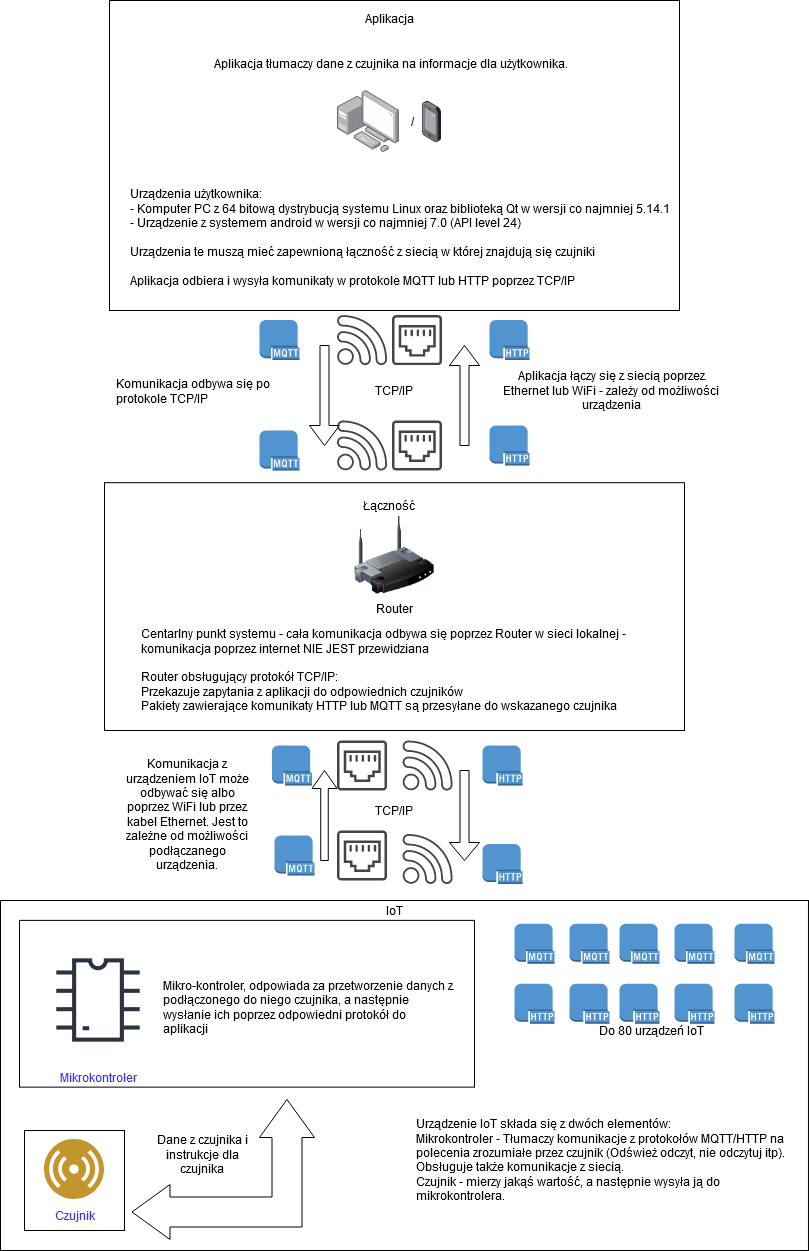

The diagram above was exported from draw.io. Its source (the exported page's mxGraphModel, read from the mxfile embedded in the PNG):
<mxGraphModel dx="1360" dy="843" grid="1" gridSize="10" guides="1" tooltips="1" connect="1" arrows="1" fold="1" page="1" pageScale="1" pageWidth="827" pageHeight="1169" math="0" shadow="0">
  <root>
    <mxCell id="0" />
    <mxCell id="1" parent="0" />
    <mxCell id="kj5DD_O-SkgftuEjd5sS-15" value="" style="rounded=0;whiteSpace=wrap;html=1;align=left;" vertex="1" parent="1">
      <mxGeometry x="286.02" y="930" width="807.95" height="350" as="geometry" />
    </mxCell>
    <mxCell id="kj5DD_O-SkgftuEjd5sS-66" value="" style="rounded=0;whiteSpace=wrap;html=1;" vertex="1" parent="1">
      <mxGeometry x="310" y="1160" width="100" height="100" as="geometry" />
    </mxCell>
    <mxCell id="kj5DD_O-SkgftuEjd5sS-65" value="" style="rounded=0;whiteSpace=wrap;html=1;" vertex="1" parent="1">
      <mxGeometry x="305" y="949.88" width="455" height="166.75" as="geometry" />
    </mxCell>
    <mxCell id="kj5DD_O-SkgftuEjd5sS-1" value="" style="rounded=0;whiteSpace=wrap;html=1;align=left;" vertex="1" parent="1">
      <mxGeometry x="390" y="512.2" width="580" height="247.8" as="geometry" />
    </mxCell>
    <mxCell id="kj5DD_O-SkgftuEjd5sS-2" value="" style="rounded=0;whiteSpace=wrap;html=1;" vertex="1" parent="1">
      <mxGeometry x="395" y="30" width="570" height="310" as="geometry" />
    </mxCell>
    <mxCell id="kj5DD_O-SkgftuEjd5sS-3" value="" style="points=[];aspect=fixed;html=1;align=center;shadow=0;dashed=0;image;image=img/lib/allied_telesis/computer_and_terminals/Personal_Computer_with_Server.svg;" vertex="1" parent="1">
      <mxGeometry x="622.53" y="120.00000000000003" width="62.400000000000006" height="62.400000000000006" as="geometry" />
    </mxCell>
    <mxCell id="kj5DD_O-SkgftuEjd5sS-5" value="" style="points=[];aspect=fixed;html=1;align=center;shadow=0;dashed=0;image;image=img/lib/allied_telesis/computer_and_terminals/Smartphone.svg;" vertex="1" parent="1">
      <mxGeometry x="707.6800000000001" y="129.60000000000005" width="19.8" height="43.199999999999996" as="geometry" />
    </mxCell>
    <mxCell id="kj5DD_O-SkgftuEjd5sS-6" value="&lt;div&gt;Urządzenia użytkownika:&lt;/div&gt;&lt;div&gt;- Komputer PC z 64 bitową dystrybucją systemu Linux oraz biblioteką Qt w wersji co najmniej 5.14.1&lt;/div&gt;&lt;div&gt;- Urządzenie z systemem android w wersji co najmniej 7.0 (API level 24)&lt;/div&gt;&lt;div&gt;&lt;br&gt;&lt;/div&gt;&lt;div&gt;Urządzenia te muszą mieć zapewnioną łączność z siecią w której znajdują się czujniki&lt;/div&gt;&lt;div&gt;&lt;br&gt;&lt;/div&gt;&lt;div&gt;Aplikacja odbiera i wysyła komunikaty w protokole MQTT lub HTTP poprzez TCP/IP&lt;br&gt;&lt;/div&gt;" style="text;html=1;strokeColor=none;fillColor=none;align=left;verticalAlign=top;whiteSpace=wrap;rounded=0;" vertex="1" parent="1">
      <mxGeometry x="414.05" y="210" width="567.05" height="127.5" as="geometry" />
    </mxCell>
    <mxCell id="kj5DD_O-SkgftuEjd5sS-8" value="Komunikacja odbywa się po protokole TCP/IP" style="text;html=1;strokeColor=none;fillColor=none;align=left;verticalAlign=top;whiteSpace=wrap;rounded=0;" vertex="1" parent="1">
      <mxGeometry x="400.0000000000001" y="400" width="185" height="40" as="geometry" />
    </mxCell>
    <mxCell id="kj5DD_O-SkgftuEjd5sS-9" value="" style="pointerEvents=1;shadow=0;dashed=0;html=1;strokeColor=none;fillColor=#434445;aspect=fixed;labelPosition=center;verticalLabelPosition=bottom;verticalAlign=top;align=center;outlineConnect=0;shape=mxgraph.vvd.wi_fi;" vertex="1" parent="1">
      <mxGeometry x="622.53" y="344.59999999999997" width="50" height="50" as="geometry" />
    </mxCell>
    <mxCell id="kj5DD_O-SkgftuEjd5sS-10" value="" style="pointerEvents=1;shadow=0;dashed=0;html=1;strokeColor=none;fillColor=#434445;aspect=fixed;labelPosition=center;verticalLabelPosition=bottom;verticalAlign=top;align=center;outlineConnect=0;shape=mxgraph.vvd.ethernet_port;" vertex="1" parent="1">
      <mxGeometry x="677.48" y="450" width="50" height="50" as="geometry" />
    </mxCell>
    <mxCell id="kj5DD_O-SkgftuEjd5sS-11" value="&lt;div&gt;Centarlny punkt systemu - cała komunikacja odbywa się poprzez Router w sieci lokalnej - komunikacja poprzez internet NIE JEST przewidziana&lt;br&gt;&lt;/div&gt;&lt;div&gt;&lt;br&gt;&lt;/div&gt;&lt;div&gt;Router obsługujący protokół TCP/IP:&lt;/div&gt;&lt;div&gt;Przekazuje zapytania z aplikacji do odpowiednich czujników&lt;/div&gt;&lt;div&gt;Pakiety zawierające komunikaty HTTP lub MQTT są przesyłane do wskazanego czujnika&lt;br&gt;&lt;/div&gt;" style="text;html=1;strokeColor=none;fillColor=none;align=left;verticalAlign=top;whiteSpace=wrap;rounded=0;" vertex="1" parent="1">
      <mxGeometry x="425" y="650" width="530" height="120" as="geometry" />
    </mxCell>
    <mxCell id="kj5DD_O-SkgftuEjd5sS-12" value="" style="shape=singleArrow;whiteSpace=wrap;html=1;align=left;rotation=90;" vertex="1" parent="1">
      <mxGeometry x="560.0000000000001" y="410.00000000000006" width="100" height="30" as="geometry" />
    </mxCell>
    <mxCell id="kj5DD_O-SkgftuEjd5sS-13" value="" style="shape=singleArrow;direction=west;whiteSpace=wrap;html=1;align=left;rotation=90;" vertex="1" parent="1">
      <mxGeometry x="700.0000000000001" y="410.00000000000006" width="100" height="30" as="geometry" />
    </mxCell>
    <mxCell id="kj5DD_O-SkgftuEjd5sS-16" value="Aplikacja" style="text;html=1;strokeColor=none;fillColor=none;align=center;verticalAlign=middle;whiteSpace=wrap;rounded=0;" vertex="1" parent="1">
      <mxGeometry x="655" y="37.5" width="40" height="20" as="geometry" />
    </mxCell>
    <mxCell id="kj5DD_O-SkgftuEjd5sS-17" value="Łączność" style="text;html=1;strokeColor=none;fillColor=none;align=center;verticalAlign=middle;whiteSpace=wrap;rounded=0;" vertex="1" parent="1">
      <mxGeometry x="655" y="524.5" width="40" height="20" as="geometry" />
    </mxCell>
    <mxCell id="kj5DD_O-SkgftuEjd5sS-18" value="" style="shape=singleArrow;direction=south;whiteSpace=wrap;html=1;align=left;" vertex="1" parent="1">
      <mxGeometry x="735.0000000000001" y="800" width="30" height="90" as="geometry" />
    </mxCell>
    <mxCell id="kj5DD_O-SkgftuEjd5sS-19" value="" style="shape=singleArrow;direction=north;whiteSpace=wrap;html=1;align=left;" vertex="1" parent="1">
      <mxGeometry x="597.5" y="800" width="25" height="90" as="geometry" />
    </mxCell>
    <mxCell id="kj5DD_O-SkgftuEjd5sS-20" value="TCP/IP" style="text;html=1;strokeColor=none;fillColor=none;align=center;verticalAlign=middle;whiteSpace=wrap;rounded=0;" vertex="1" parent="1">
      <mxGeometry x="645.0000000000001" y="820" width="70" height="40" as="geometry" />
    </mxCell>
    <mxCell id="kj5DD_O-SkgftuEjd5sS-21" value="" style="pointerEvents=1;shadow=0;dashed=0;html=1;strokeColor=none;fillColor=#434445;aspect=fixed;labelPosition=center;verticalLabelPosition=bottom;verticalAlign=top;align=center;outlineConnect=0;shape=mxgraph.vvd.ethernet_port;" vertex="1" parent="1">
      <mxGeometry x="677.5800000000002" y="344.6000000000001" width="50" height="50" as="geometry" />
    </mxCell>
    <mxCell id="kj5DD_O-SkgftuEjd5sS-22" value="" style="pointerEvents=1;shadow=0;dashed=0;html=1;strokeColor=none;fillColor=#434445;aspect=fixed;labelPosition=center;verticalLabelPosition=bottom;verticalAlign=top;align=center;outlineConnect=0;shape=mxgraph.vvd.wi_fi;" vertex="1" parent="1">
      <mxGeometry x="622.5300000000001" y="450.00000000000006" width="50" height="50" as="geometry" />
    </mxCell>
    <mxCell id="kj5DD_O-SkgftuEjd5sS-23" value="Komunikacja z urządzeniem IoT może odbywać się albo poprzez WiFi lub przez kabel Ethernet. Jest to zależne od możliwości podłączanego urządzenia." style="text;html=1;strokeColor=none;fillColor=none;align=center;verticalAlign=top;whiteSpace=wrap;rounded=0;" vertex="1" parent="1">
      <mxGeometry x="408.05" y="780" width="130" height="130" as="geometry" />
    </mxCell>
    <mxCell id="kj5DD_O-SkgftuEjd5sS-24" value="Aplikacja tłumaczy dane z czujnika na informacje dla użytkownika." style="text;html=1;strokeColor=none;fillColor=none;align=left;verticalAlign=top;whiteSpace=wrap;rounded=0;" vertex="1" parent="1">
      <mxGeometry x="497.65" y="80" width="364.7" height="40" as="geometry" />
    </mxCell>
    <mxCell id="kj5DD_O-SkgftuEjd5sS-25" value="" style="outlineConnect=0;dashed=0;verticalLabelPosition=bottom;verticalAlign=top;align=center;html=1;shape=mxgraph.aws3.mqtt_protocol;fillColor=#5294CF;gradientColor=none;" vertex="1" parent="1">
      <mxGeometry x="800" y="953.25" width="40" height="40" as="geometry" />
    </mxCell>
    <mxCell id="kj5DD_O-SkgftuEjd5sS-26" value="" style="outlineConnect=0;dashed=0;verticalLabelPosition=bottom;verticalAlign=top;align=center;html=1;shape=mxgraph.aws3.mqtt_protocol;fillColor=#5294CF;gradientColor=none;" vertex="1" parent="1">
      <mxGeometry x="855" y="953.25" width="40" height="40" as="geometry" />
    </mxCell>
    <mxCell id="kj5DD_O-SkgftuEjd5sS-27" value="" style="outlineConnect=0;dashed=0;verticalLabelPosition=bottom;verticalAlign=top;align=center;html=1;shape=mxgraph.aws3.mqtt_protocol;fillColor=#5294CF;gradientColor=none;" vertex="1" parent="1">
      <mxGeometry x="905" y="953.25" width="40" height="40" as="geometry" />
    </mxCell>
    <mxCell id="kj5DD_O-SkgftuEjd5sS-28" value="" style="outlineConnect=0;dashed=0;verticalLabelPosition=bottom;verticalAlign=top;align=center;html=1;shape=mxgraph.aws3.mqtt_protocol;fillColor=#5294CF;gradientColor=none;" vertex="1" parent="1">
      <mxGeometry x="960" y="953.25" width="40" height="40" as="geometry" />
    </mxCell>
    <mxCell id="kj5DD_O-SkgftuEjd5sS-29" value="" style="outlineConnect=0;dashed=0;verticalLabelPosition=bottom;verticalAlign=top;align=center;html=1;shape=mxgraph.aws3.mqtt_protocol;fillColor=#5294CF;gradientColor=none;" vertex="1" parent="1">
      <mxGeometry x="1020" y="953.25" width="40" height="40" as="geometry" />
    </mxCell>
    <mxCell id="kj5DD_O-SkgftuEjd5sS-30" value="" style="outlineConnect=0;dashed=0;verticalLabelPosition=bottom;verticalAlign=top;align=center;html=1;shape=mxgraph.aws3.http_protocol;fillColor=#5294CF;gradientColor=none;" vertex="1" parent="1">
      <mxGeometry x="855" y="1013.25" width="40" height="40" as="geometry" />
    </mxCell>
    <mxCell id="kj5DD_O-SkgftuEjd5sS-31" value="" style="outlineConnect=0;dashed=0;verticalLabelPosition=bottom;verticalAlign=top;align=center;html=1;shape=mxgraph.aws3.http_protocol;fillColor=#5294CF;gradientColor=none;" vertex="1" parent="1">
      <mxGeometry x="800" y="1013.25" width="40" height="40" as="geometry" />
    </mxCell>
    <mxCell id="kj5DD_O-SkgftuEjd5sS-32" value="" style="outlineConnect=0;dashed=0;verticalLabelPosition=bottom;verticalAlign=top;align=center;html=1;shape=mxgraph.aws3.http_protocol;fillColor=#5294CF;gradientColor=none;" vertex="1" parent="1">
      <mxGeometry x="905" y="1013.25" width="40" height="40" as="geometry" />
    </mxCell>
    <mxCell id="kj5DD_O-SkgftuEjd5sS-33" value="" style="outlineConnect=0;dashed=0;verticalLabelPosition=bottom;verticalAlign=top;align=center;html=1;shape=mxgraph.aws3.http_protocol;fillColor=#5294CF;gradientColor=none;" vertex="1" parent="1">
      <mxGeometry x="960" y="1013.25" width="40" height="40" as="geometry" />
    </mxCell>
    <mxCell id="kj5DD_O-SkgftuEjd5sS-34" value="" style="outlineConnect=0;dashed=0;verticalLabelPosition=bottom;verticalAlign=top;align=center;html=1;shape=mxgraph.aws3.http_protocol;fillColor=#5294CF;gradientColor=none;" vertex="1" parent="1">
      <mxGeometry x="1020" y="1013.25" width="40" height="40" as="geometry" />
    </mxCell>
    <mxCell id="kj5DD_O-SkgftuEjd5sS-35" value="" style="outlineConnect=0;dashed=0;verticalLabelPosition=bottom;verticalAlign=top;align=center;html=1;shape=mxgraph.aws3.http_protocol;fillColor=#5294CF;gradientColor=none;" vertex="1" parent="1">
      <mxGeometry x="775.0000000000001" y="455.00000000000006" width="40" height="40" as="geometry" />
    </mxCell>
    <mxCell id="kj5DD_O-SkgftuEjd5sS-36" value="" style="outlineConnect=0;dashed=0;verticalLabelPosition=bottom;verticalAlign=top;align=center;html=1;shape=mxgraph.aws3.mqtt_protocol;fillColor=#5294CF;gradientColor=none;" vertex="1" parent="1">
      <mxGeometry x="545.0000000000001" y="349.6000000000001" width="40" height="40" as="geometry" />
    </mxCell>
    <mxCell id="kj5DD_O-SkgftuEjd5sS-37" value="" style="outlineConnect=0;dashed=0;verticalLabelPosition=bottom;verticalAlign=top;align=center;html=1;shape=mxgraph.aws3.mqtt_protocol;fillColor=#5294CF;gradientColor=none;" vertex="1" parent="1">
      <mxGeometry x="545.0000000000001" y="460.00000000000006" width="40" height="40" as="geometry" />
    </mxCell>
    <mxCell id="kj5DD_O-SkgftuEjd5sS-38" value="" style="outlineConnect=0;dashed=0;verticalLabelPosition=bottom;verticalAlign=top;align=center;html=1;shape=mxgraph.aws3.mqtt_protocol;fillColor=#5294CF;gradientColor=none;" vertex="1" parent="1">
      <mxGeometry x="557.5000000000001" y="775" width="40" height="40" as="geometry" />
    </mxCell>
    <mxCell id="kj5DD_O-SkgftuEjd5sS-39" value="" style="outlineConnect=0;dashed=0;verticalLabelPosition=bottom;verticalAlign=top;align=center;html=1;shape=mxgraph.aws3.mqtt_protocol;fillColor=#5294CF;gradientColor=none;" vertex="1" parent="1">
      <mxGeometry x="560.0000000000001" y="865" width="40" height="40" as="geometry" />
    </mxCell>
    <mxCell id="kj5DD_O-SkgftuEjd5sS-40" value="" style="outlineConnect=0;dashed=0;verticalLabelPosition=bottom;verticalAlign=top;align=center;html=1;shape=mxgraph.aws3.http_protocol;fillColor=#5294CF;gradientColor=none;" vertex="1" parent="1">
      <mxGeometry x="775.0000000000001" y="349.6000000000001" width="40" height="40" as="geometry" />
    </mxCell>
    <mxCell id="kj5DD_O-SkgftuEjd5sS-41" value="" style="outlineConnect=0;dashed=0;verticalLabelPosition=bottom;verticalAlign=top;align=center;html=1;shape=mxgraph.aws3.http_protocol;fillColor=#5294CF;gradientColor=none;" vertex="1" parent="1">
      <mxGeometry x="768.0500000000001" y="775" width="40" height="40" as="geometry" />
    </mxCell>
    <mxCell id="kj5DD_O-SkgftuEjd5sS-42" value="" style="outlineConnect=0;dashed=0;verticalLabelPosition=bottom;verticalAlign=top;align=center;html=1;shape=mxgraph.aws3.http_protocol;fillColor=#5294CF;gradientColor=none;" vertex="1" parent="1">
      <mxGeometry x="768.0500000000001" y="873.5" width="40" height="40" as="geometry" />
    </mxCell>
    <mxCell id="kj5DD_O-SkgftuEjd5sS-43" value="&lt;div align=&quot;center&quot;&gt;Mikrokontroler&lt;/div&gt;" style="shape=image;html=1;verticalAlign=top;verticalLabelPosition=bottom;labelBackgroundColor=#ffffff;imageAspect=0;aspect=fixed;image=https://cdn2.iconfinder.com/data/icons/electronic-13/480/3-electronic-arduino-chipset-icon-2-128.png;align=center;fontColor=#3333FF;" vertex="1" parent="1">
      <mxGeometry x="319.99999999999994" y="965.5" width="128" height="128" as="geometry" />
    </mxCell>
    <mxCell id="kj5DD_O-SkgftuEjd5sS-44" value="&lt;div&gt;Czujnik&lt;/div&gt;" style="aspect=fixed;perimeter=ellipsePerimeter;html=1;align=center;shadow=0;dashed=0;fontColor=#3333FF;labelBackgroundColor=#ffffff;fontSize=12;spacingTop=3;image;image=img/lib/ibm/users/sensor.svg;" vertex="1" parent="1">
      <mxGeometry x="330" y="1169" width="60" height="60" as="geometry" />
    </mxCell>
    <mxCell id="kj5DD_O-SkgftuEjd5sS-47" value="Do 80 urządzeń IoT" style="text;html=1;strokeColor=none;fillColor=none;align=left;verticalAlign=top;whiteSpace=wrap;rounded=0;fontColor=#000000;" vertex="1" parent="1">
      <mxGeometry x="883.05" y="1046.75" width="120" height="20" as="geometry" />
    </mxCell>
    <mxCell id="kj5DD_O-SkgftuEjd5sS-48" value="Dane z czujnika i instrukcje dla czujnika" style="text;html=1;strokeColor=none;fillColor=none;align=center;verticalAlign=middle;whiteSpace=wrap;rounded=0;fontColor=#000000;" vertex="1" parent="1">
      <mxGeometry x="438.05" y="1169" width="100" height="30" as="geometry" />
    </mxCell>
    <mxCell id="kj5DD_O-SkgftuEjd5sS-49" value="&lt;div&gt;Urządzenie IoT składa się z dwóch elementów:&lt;/div&gt;&lt;div&gt;Mikrokontroler - Tłumaczy komunikacje z protokołów MQTT/HTTP na polecenia zrozumiałe przez czujnik (Odśwież odczyt, nie odczytuj itp). &lt;br&gt;&lt;/div&gt;&lt;div&gt;Obsługuje także komunikacje z siecią.&lt;/div&gt;&lt;div&gt;Czujnik - mierzy jakąś wartość, a następnie wysyła ją do mikrokontrolera.&lt;br&gt;&lt;/div&gt;" style="text;html=1;strokeColor=none;fillColor=none;align=left;verticalAlign=top;whiteSpace=wrap;rounded=0;fontColor=#000000;" vertex="1" parent="1">
      <mxGeometry x="700" y="1140" width="380" height="100" as="geometry" />
    </mxCell>
    <mxCell id="kj5DD_O-SkgftuEjd5sS-50" value="IoT" style="text;html=1;strokeColor=none;fillColor=none;align=center;verticalAlign=middle;whiteSpace=wrap;rounded=0;" vertex="1" parent="1">
      <mxGeometry x="660" y="929.88" width="40" height="20" as="geometry" />
    </mxCell>
    <mxCell id="kj5DD_O-SkgftuEjd5sS-51" value="&lt;div&gt;/&lt;/div&gt;" style="text;html=1;strokeColor=none;fillColor=none;align=center;verticalAlign=middle;whiteSpace=wrap;rounded=0;" vertex="1" parent="1">
      <mxGeometry x="677.58" y="141.20000000000007" width="40" height="20" as="geometry" />
    </mxCell>
    <mxCell id="kj5DD_O-SkgftuEjd5sS-52" value="Aplikacja łączy się z siecią poprzez Ethernet lub WiFi - zależy od możliwości urządzenia " style="text;html=1;strokeColor=none;fillColor=none;align=center;verticalAlign=middle;whiteSpace=wrap;rounded=0;" vertex="1" parent="1">
      <mxGeometry x="782.05" y="410" width="230" height="20" as="geometry" />
    </mxCell>
    <mxCell id="kj5DD_O-SkgftuEjd5sS-53" value="" style="pointerEvents=1;shadow=0;dashed=0;html=1;strokeColor=none;fillColor=#434445;aspect=fixed;labelPosition=center;verticalLabelPosition=bottom;verticalAlign=top;align=center;outlineConnect=0;shape=mxgraph.vvd.ethernet_port;" vertex="1" parent="1">
      <mxGeometry x="622.5300000000001" y="770" width="50" height="50" as="geometry" />
    </mxCell>
    <mxCell id="kj5DD_O-SkgftuEjd5sS-54" value="" style="pointerEvents=1;shadow=0;dashed=0;html=1;strokeColor=none;fillColor=#434445;aspect=fixed;labelPosition=center;verticalLabelPosition=bottom;verticalAlign=top;align=center;outlineConnect=0;shape=mxgraph.vvd.ethernet_port;" vertex="1" parent="1">
      <mxGeometry x="622.5300000000001" y="860" width="50" height="50" as="geometry" />
    </mxCell>
    <mxCell id="kj5DD_O-SkgftuEjd5sS-55" value="" style="pointerEvents=1;shadow=0;dashed=0;html=1;strokeColor=none;fillColor=#434445;aspect=fixed;labelPosition=center;verticalLabelPosition=bottom;verticalAlign=top;align=center;outlineConnect=0;shape=mxgraph.vvd.wi_fi;" vertex="1" parent="1">
      <mxGeometry x="688.0500000000001" y="770" width="50" height="50" as="geometry" />
    </mxCell>
    <mxCell id="kj5DD_O-SkgftuEjd5sS-56" value="" style="pointerEvents=1;shadow=0;dashed=0;html=1;strokeColor=none;fillColor=#434445;aspect=fixed;labelPosition=center;verticalLabelPosition=bottom;verticalAlign=top;align=center;outlineConnect=0;shape=mxgraph.vvd.wi_fi;" vertex="1" parent="1">
      <mxGeometry x="688.0500000000001" y="863.5" width="50" height="50" as="geometry" />
    </mxCell>
    <mxCell id="kj5DD_O-SkgftuEjd5sS-57" value="Router" style="image;html=1;labelBackgroundColor=#ffffff;image=img/lib/clip_art/networking/Wireless_Router_128x128.png" vertex="1" parent="1">
      <mxGeometry x="640" y="545" width="80" height="80" as="geometry" />
    </mxCell>
    <mxCell id="kj5DD_O-SkgftuEjd5sS-14" value="TCP/IP" style="text;html=1;strokeColor=none;fillColor=none;align=center;verticalAlign=middle;whiteSpace=wrap;rounded=0;" vertex="1" parent="1">
      <mxGeometry x="660" y="410.00000000000006" width="40" height="20" as="geometry" />
    </mxCell>
    <mxCell id="kj5DD_O-SkgftuEjd5sS-67" value="" style="html=1;shadow=0;dashed=0;align=center;verticalAlign=middle;shape=mxgraph.arrows2.bendDoubleArrow;dy=15;dx=38;arrowHead=55;rounded=0;rotation=-180;" vertex="1" parent="1">
      <mxGeometry x="417.5" y="1129" width="182.5" height="140" as="geometry" />
    </mxCell>
    <mxCell id="kj5DD_O-SkgftuEjd5sS-68" value="&lt;div align=&quot;left&quot;&gt;Mikro-kontroler, odpowiada za przetworzenie danych z podłączonego do niego czujnika, a następnie wysłanie ich poprzez odpowiedni protokół do aplikacji &lt;br&gt;&lt;/div&gt;" style="text;html=1;strokeColor=none;fillColor=none;align=center;verticalAlign=middle;whiteSpace=wrap;rounded=0;" vertex="1" parent="1">
      <mxGeometry x="448" y="1013.25" width="292" height="47" as="geometry" />
    </mxCell>
  </root>
</mxGraphModel>